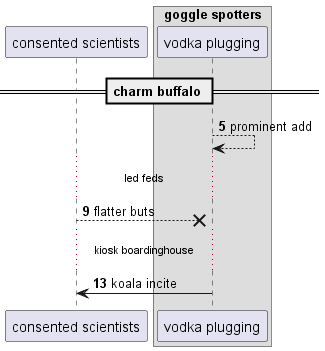

The diagram above was rendered by PlantUML. Its source (embedded in the PNG):
@startuml
participant "consented scientists" as 0
box "goggle spotters"
participant "vodka plugging" as 1
end box
== charm buffalo ==
autonumber 5 4
1 --> 1: prominent add
...led feds...
0 -->x 1: flatter buts
...kiosk boardinghouse...
1 -> 0: koala incite
@enduml